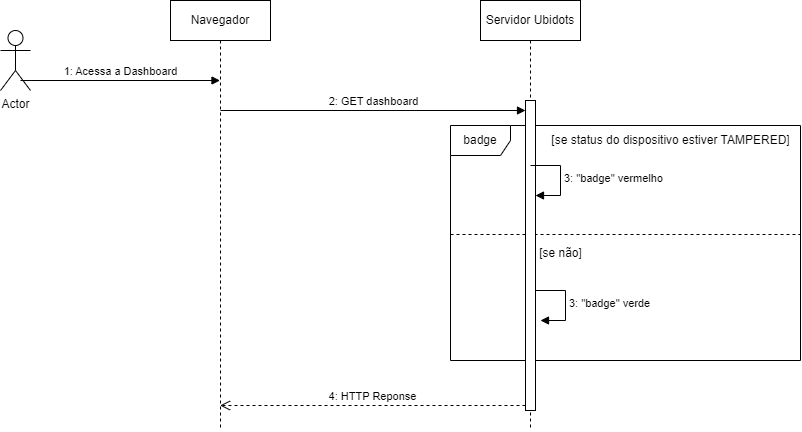

The diagram above was exported from draw.io. Its source (the exported page's mxGraphModel, read from the mxfile embedded in the PNG):
<mxGraphModel dx="943" dy="652" grid="1" gridSize="10" guides="1" tooltips="1" connect="1" arrows="1" fold="1" page="1" pageScale="1" pageWidth="850" pageHeight="1100" math="0" shadow="0">
  <root>
    <mxCell id="0" />
    <mxCell id="1" parent="0" />
    <mxCell id="sANiYFpE9GByWRu98Ytr-2" value="Actor" style="shape=umlActor;verticalLabelPosition=bottom;verticalAlign=top;html=1;" vertex="1" parent="1">
      <mxGeometry x="90" y="240" width="30" height="60" as="geometry" />
    </mxCell>
    <mxCell id="sANiYFpE9GByWRu98Ytr-5" value="Navegador" style="shape=umlLifeline;perimeter=lifelinePerimeter;whiteSpace=wrap;html=1;container=1;dropTarget=0;collapsible=0;recursiveResize=0;outlineConnect=0;portConstraint=eastwest;newEdgeStyle={&quot;curved&quot;:0,&quot;rounded&quot;:0};" vertex="1" parent="1">
      <mxGeometry x="260" y="210" width="100" height="430" as="geometry" />
    </mxCell>
    <mxCell id="sANiYFpE9GByWRu98Ytr-6" value="Servidor Ubidots" style="shape=umlLifeline;perimeter=lifelinePerimeter;whiteSpace=wrap;html=1;container=1;dropTarget=0;collapsible=0;recursiveResize=0;outlineConnect=0;portConstraint=eastwest;newEdgeStyle={&quot;curved&quot;:0,&quot;rounded&quot;:0};" vertex="1" parent="1">
      <mxGeometry x="570" y="210" width="100" height="430" as="geometry" />
    </mxCell>
    <mxCell id="sANiYFpE9GByWRu98Ytr-9" value="1: Acessa a Dashboard" style="html=1;verticalAlign=bottom;endArrow=block;curved=0;rounded=0;" edge="1" parent="1" target="sANiYFpE9GByWRu98Ytr-5">
      <mxGeometry width="80" relative="1" as="geometry">
        <mxPoint x="110" y="290" as="sourcePoint" />
        <mxPoint x="190" y="290" as="targetPoint" />
      </mxGeometry>
    </mxCell>
    <mxCell id="sANiYFpE9GByWRu98Ytr-10" value="2: GET dashboard" style="html=1;verticalAlign=bottom;endArrow=block;curved=0;rounded=0;" edge="1" parent="1" target="sANiYFpE9GByWRu98Ytr-16">
      <mxGeometry width="80" relative="1" as="geometry">
        <mxPoint x="310" y="320" as="sourcePoint" />
        <mxPoint x="390" y="320" as="targetPoint" />
      </mxGeometry>
    </mxCell>
    <mxCell id="sANiYFpE9GByWRu98Ytr-11" value="badge" style="shape=umlFrame;whiteSpace=wrap;html=1;pointerEvents=0;" vertex="1" parent="1">
      <mxGeometry x="540" y="335" width="350" height="235" as="geometry" />
    </mxCell>
    <mxCell id="sANiYFpE9GByWRu98Ytr-12" value="" style="line;strokeWidth=1;fillColor=none;align=left;verticalAlign=middle;spacingTop=-1;spacingLeft=3;spacingRight=3;rotatable=0;labelPosition=right;points=[];portConstraint=eastwest;strokeColor=inherit;dashed=1;" vertex="1" parent="1">
      <mxGeometry x="540" y="440" width="350" height="8" as="geometry" />
    </mxCell>
    <mxCell id="sANiYFpE9GByWRu98Ytr-13" value="[se status do dispositivo estiver TAMPERED]" style="text;html=1;align=center;verticalAlign=middle;resizable=0;points=[];autosize=1;strokeColor=none;fillColor=none;" vertex="1" parent="1">
      <mxGeometry x="630" y="335" width="260" height="30" as="geometry" />
    </mxCell>
    <mxCell id="sANiYFpE9GByWRu98Ytr-16" value="" style="html=1;points=[[0,0,0,0,5],[0,1,0,0,-5],[1,0,0,0,5],[1,1,0,0,-5]];perimeter=orthogonalPerimeter;outlineConnect=0;targetShapes=umlLifeline;portConstraint=eastwest;newEdgeStyle={&quot;curved&quot;:0,&quot;rounded&quot;:0};" vertex="1" parent="1">
      <mxGeometry x="615" y="310" width="10" height="310" as="geometry" />
    </mxCell>
    <mxCell id="sANiYFpE9GByWRu98Ytr-17" value="3: &quot;badge&quot; vermelho" style="html=1;align=left;spacingLeft=2;endArrow=block;rounded=0;edgeStyle=orthogonalEdgeStyle;curved=0;rounded=0;" edge="1" target="sANiYFpE9GByWRu98Ytr-16" parent="1">
      <mxGeometry relative="1" as="geometry">
        <mxPoint x="620" y="375" as="sourcePoint" />
        <Array as="points">
          <mxPoint x="650" y="405" />
        </Array>
      </mxGeometry>
    </mxCell>
    <mxCell id="sANiYFpE9GByWRu98Ytr-18" value="[se não]" style="text;html=1;align=center;verticalAlign=middle;resizable=0;points=[];autosize=1;strokeColor=none;fillColor=none;" vertex="1" parent="1">
      <mxGeometry x="615" y="448" width="70" height="30" as="geometry" />
    </mxCell>
    <mxCell id="sANiYFpE9GByWRu98Ytr-21" value="3: &quot;badge&quot; verde" style="html=1;align=left;spacingLeft=2;endArrow=block;rounded=0;edgeStyle=orthogonalEdgeStyle;curved=0;rounded=0;" edge="1" parent="1">
      <mxGeometry relative="1" as="geometry">
        <mxPoint x="625" y="500" as="sourcePoint" />
        <Array as="points">
          <mxPoint x="655" y="530" />
        </Array>
        <mxPoint x="630" y="530" as="targetPoint" />
      </mxGeometry>
    </mxCell>
    <mxCell id="sANiYFpE9GByWRu98Ytr-22" value="4: HTTP Reponse" style="html=1;verticalAlign=bottom;endArrow=open;dashed=1;endSize=8;curved=0;rounded=0;exitX=0;exitY=1;exitDx=0;exitDy=-5;exitPerimeter=0;" edge="1" parent="1" source="sANiYFpE9GByWRu98Ytr-16" target="sANiYFpE9GByWRu98Ytr-5">
      <mxGeometry relative="1" as="geometry">
        <mxPoint x="580" y="610" as="sourcePoint" />
        <mxPoint x="540" y="610" as="targetPoint" />
      </mxGeometry>
    </mxCell>
  </root>
</mxGraphModel>